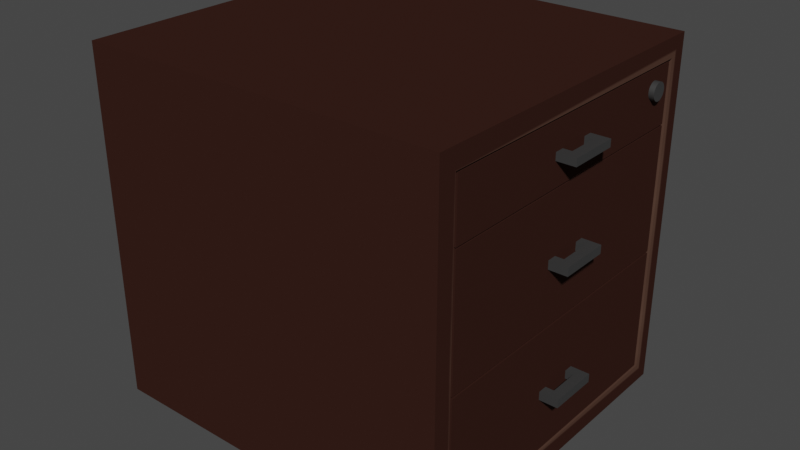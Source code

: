 # Source: Tumba.blend  (saved by Blender 2.93.21; exported with 4.5.12 LTS)
import bpy
from mathutils import Matrix  # noqa: F401  (used for matrix-valued properties, if any)

bpy.ops.wm.read_factory_settings(use_empty=True)
scene = bpy.context.scene
scene.name = 'Scene'

# ---- collections
col_collection = bpy.data.collections.new('Collection'); scene.collection.children.link(col_collection)

# ---- materials (node trees are filled in below, after node groups)
mat_x = bpy.data.materials.new('Материал')
mat_x.use_transparent_shadow = False
mat_001 = bpy.data.materials.new('Материал.001')
mat_001.use_transparent_shadow = False

# ---- node groups
ng_auto_smooth = bpy.data.node_groups.new('Auto Smooth', 'GeometryNodeTree')
_s = ng_auto_smooth.interface.new_socket(name='Geometry', in_out='OUTPUT', socket_type='NodeSocketGeometry')
_s = ng_auto_smooth.interface.new_socket(name='Geometry', in_out='INPUT', socket_type='NodeSocketGeometry')
_s = ng_auto_smooth.interface.new_socket(name='Angle', in_out='INPUT', socket_type='NodeSocketFloat')
_s.subtype = 'ANGLE'
_s.min_value = 0.0
_s.max_value = 3.142
ng_auto_smooth.is_modifier = True
_N = ng_auto_smooth.nodes; _L = ng_auto_smooth.links
n0 = _N.new('NodeGroupOutput'); n0.name = 'Group Output'; n0.location = (480, -100)
n1 = _N.new('NodeGroupInput'); n1.name = 'Group Input'; n1.location = (-420, -300)
n2 = _N.new('NodeGroupInput'); n2.name = 'Group Input.001'; n2.location = (-60, -100)
n3 = _N.new('GeometryNodeSetShadeSmooth'); n3.name = 'Set Shade Smooth'; n3.location = (120, -100)
n3.domain = 'EDGE'
n4 = _N.new('GeometryNodeSetShadeSmooth'); n4.name = 'Set Shade Smooth.001'; n4.location = (300, -100)
n5 = _N.new('GeometryNodeInputMeshEdgeAngle'); n5.name = 'Edge Angle'; n5.location = (-420, -220)
n6 = _N.new('GeometryNodeInputEdgeSmooth'); n6.name = 'Is Edge Smooth'; n6.location = (-60, -160)
n7 = _N.new('GeometryNodeInputShadeSmooth'); n7.name = 'Is Face Smooth'; n7.location = (-240, -340)
n8 = _N.new('FunctionNodeBooleanMath'); n8.name = 'Boolean Math'; n8.location = (-60, -220)
n9 = _N.new('FunctionNodeCompare'); n9.name = 'Compare'; n9.location = (-240, -180)
n9.operation = 'LESS_EQUAL'
_L.new(n5.outputs[0], n9.inputs[0])
_L.new(n4.outputs[0], n0.inputs[0])
_L.new(n1.outputs[1], n9.inputs[1])
_L.new(n9.outputs[0], n8.inputs[0])
_L.new(n7.outputs[0], n8.inputs[1])
_L.new(n2.outputs[0], n3.inputs[0])
_L.new(n6.outputs[0], n3.inputs[1])
_L.new(n3.outputs[0], n4.inputs[0])
_L.new(n8.outputs[0], n3.inputs[2])
n0.is_active_output = True

# ---- material node trees
mat_x.use_nodes = True; mat_x.node_tree.nodes.clear()
_N = mat_x.node_tree.nodes; _L = mat_x.node_tree.links
n0 = _N.new('ShaderNodeOutputMaterial'); n0.name = 'Material Output'; n0.location = (300, 300)
n1 = _N.new('ShaderNodeBsdfDiffuse'); n1.name = 'Диффузный BSDF.001'; n1.location = (-126, -47)
n1.inputs[0].default_value = (0.03889, 0.01525, 0.0111, 1.0)
n2 = _N.new('ShaderNodeMath'); n2.name = 'Математика'; n2.location = (-182, 318)
n2.inputs[2].default_value = 0.0
n3 = _N.new('ShaderNodeBrightContrast'); n3.name = 'Яркость/контраст'; n3.location = (-426, 332)
n3.inputs[1].default_value = 0.1
n3.inputs[2].default_value = 0.1
n4 = _N.new('ShaderNodeTexNoise'); n4.name = 'Текстура шума'; n4.location = (-650, 332)
n4.inputs[2].default_value = 1.8
n4.inputs[3].default_value = 16.0
n4.inputs[8].default_value = 4.6
n5 = _N.new('ShaderNodeMapping'); n5.name = 'Отображение'; n5.location = (-824, 410)
n5.inputs[2].default_value = (0.0, 0.0, 0.3019)
n5.inputs[3].default_value = (1.0, 0.1, 1.0)
n6 = _N.new('ShaderNodeNewGeometry'); n6.name = 'Геометрия'; n6.location = (-670, 87)
n7 = _N.new('ShaderNodeBsdfDiffuse'); n7.name = 'Диффузный BSDF'; n7.location = (-129, 110)
n7.inputs[0].default_value = (0.1727, 0.1006, 0.07242, 1.0)
n8 = _N.new('ShaderNodeValToRGB'); n8.name = 'Градиентная карта'; n8.location = (-455, 168)
while len(n8.color_ramp.elements) > 1: n8.color_ramp.elements.remove(n8.color_ramp.elements[-1])
n8.color_ramp.elements[0].position = 0.5; n8.color_ramp.elements[0].color = (0.0, 0.0, 0.0, 1.0)
_e = n8.color_ramp.elements.new(0.5818); _e.color = (1.0, 1.0, 1.0, 1.0)
n9 = _N.new('ShaderNodeMixShader'); n9.name = 'Микс-шейдер'; n9.location = (71, 295)
n10 = _N.new('ShaderNodeTexCoord'); n10.name = 'Текстурные координаты'; n10.location = (-1078, 421)
_L.new(n7.outputs[0], n9.inputs[1])
_L.new(n1.outputs[0], n9.inputs[2])
_L.new(n2.outputs[0], n9.inputs[0])
_L.new(n3.outputs[0], n2.inputs[0])
_L.new(n8.outputs[0], n2.inputs[1])
_L.new(n6.outputs[7], n8.inputs[0])
_L.new(n4.outputs[1], n3.inputs[0])
_L.new(n5.outputs[0], n4.inputs[0])
_L.new(n9.outputs[0], n0.inputs[0])
_L.new(n10.outputs[2], n5.inputs[0])
n0.is_active_output = True
mat_001.use_nodes = True; mat_001.node_tree.nodes.clear()
_N = mat_001.node_tree.nodes; _L = mat_001.node_tree.links
n0 = _N.new('ShaderNodeBsdfPrincipled'); n0.name = 'Principled BSDF'; n0.location = (10, 300)
n0.distribution = 'GGX'
n0.subsurface_method = 'BURLEY'
n0.inputs[0].default_value = (0.0397, 0.0397, 0.0397, 1.0)
n0.inputs[3].default_value = 1.45
n0.inputs[13].default_value = 0.6273
n0.inputs[27].default_value = (0.0, 0.0, 0.0, 1.0)
n0.inputs[28].default_value = 1.0
n1 = _N.new('ShaderNodeOutputMaterial'); n1.name = 'Material Output'; n1.location = (300, 300)
_L.new(n0.outputs[0], n1.inputs[0])
n1.is_active_output = True

# ---- world
world_world = bpy.data.worlds.new('World'); scene.world = world_world
world_world.use_nodes = True; world_world.node_tree.nodes.clear()
_N = world_world.node_tree.nodes; _L = world_world.node_tree.links
n0 = _N.new('ShaderNodeOutputWorld'); n0.name = 'World Output'; n0.location = (300, 300)
n1 = _N.new('ShaderNodeBackground'); n1.name = 'Background'; n1.location = (10, 300)
n1.inputs[0].default_value = (0.05088, 0.05088, 0.05088, 1.0)
_L.new(n1.outputs[0], n0.inputs[0])
n0.is_active_output = True
world_world.color = (0.05088, 0.05088, 0.05088)
world_world.use_sun_shadow = False
world_world.sun_shadow_jitter_overblur = 0.0

# ---- meshes
me_x = bpy.data.meshes.new('Куб')
me_x.from_pydata([(-0.4885, -0.4218, 0.0003239), (-0.4885, -0.4218, 0.9176), (-0.4885, 0.461, 0.0003239), (-0.4885, 0.461, 0.9176), (0.4673, -0.4218, 0.0003239), (0.4673, -0.4218, 0.9176), (0.4673, 0.461, 0.0003239), (0.4673, 0.461, 0.9176), (-0.4471, -0.3836, 0.04171), (-0.4471, -0.3836, 0.8763), (-0.4471, 0.4228, 0.04171), (-0.4471, 0.4228, 0.8763), (0.4673, -0.375, 0.05101), (0.4673, -0.375, 0.867), (0.4673, 0.4142, 0.05101), (0.4673, 0.4142, 0.867)], [], [(0, 1, 3, 2), (2, 3, 7, 6), (4, 5, 1, 0), (2, 6, 4, 0), (7, 3, 1, 5), (8, 10, 11, 9), (10, 14, 15, 11), (12, 8, 9, 13), (10, 8, 12, 14), (15, 13, 9, 11), (4, 6, 7, 5, 13, 15, 14, 12), (5, 4, 12, 13)])
_uv = me_x.uv_layers.new(name='UVКарта')
_uv.uv.foreach_set('vector', [0.375, 0.0, 0.625, 0.0, 0.625, 0.25, 0.375, 0.25, 0.375, 0.25, 0.625, 0.25, 0.625, 0.5, 0.375, 0.5, 0.375, 0.75, 0.625, 0.75, 0.625, 1.0, 0.375, 1.0, 0.125, 0.5, 0.375, 0.5, 0.375, 0.75, 0.125, 0.75, 0.625, 0.5, 0.875, 0.5, 0.875, 0.75, 0.625, 0.75, 0.375, 0.0, 0.375, 0.25, 0.625, 0.25, 0.625, 0.0, 0.375, 0.25, 0.375, 0.5, 0.625, 0.5, 0.625, 0.25, 0.375, 0.75, 0.375, 1.0, 0.625, 1.0, 0.625, 0.75, 0.125, 0.5, 0.125, 0.75, 0.375, 0.75, 0.375, 0.5, 0.625, 0.5, 0.625, 0.75, 0.875, 0.75, 0.875, 0.5, 0.375, 0.75, 0.375, 0.5, 0.625, 0.5, 0.625, 0.75, 0.625, 0.75, 0.625, 0.5, 0.375, 0.5, 0.375, 0.75, 0.625, 0.75, 0.375, 0.75, 0.375, 0.75, 0.625, 0.75])
me_x.materials.append(mat_x)
me_x.use_remesh_fix_poles = True
me_x.use_remesh_preserve_attributes = False
me_x.use_mirror_x = True
me_x.update()
me_006 = bpy.data.meshes.new('Куб.006')
me_006.from_pydata([(-0.01312, -0.04071, -0.01089), (-0.01312, -0.04071, 0.01089), (-0.01312, 0.04071, -0.01089), (-0.01312, 0.04071, 0.01089), (0.01312, 0.06369, -0.01089), (0.01312, 0.06369, 0.01089), (0.01312, -0.06533, -0.01089), (0.01312, -0.06533, 0.01089), (-0.04872, 0.04071, -0.01089), (-0.04872, 0.04071, 0.01089), (-0.04872, 0.06369, -0.01089), (-0.04872, 0.06369, 0.01089), (-0.04857, -0.04071, -0.01089), (-0.04857, -0.04071, 0.01089), (-0.04857, -0.06533, -0.01089), (-0.04857, -0.06533, 0.01089), (-0.9123, -0.3857, -0.1553), (-0.9123, -0.3857, 0.1687), (-0.9123, 0.386, -0.1553), (-0.9123, 0.386, 0.1687), (-0.03513, -0.3857, -0.1553), (-0.03513, -0.3857, 0.1687), (-0.03513, 0.386, -0.1553), (-0.03513, 0.386, 0.1687), (-0.8922, -0.3523, -0.1413), (-0.8877, -0.3447, 0.1687), (-0.8922, 0.3526, -0.1413), (-0.8877, 0.3451, 0.1687), (-0.05518, -0.3523, -0.1413), (-0.05969, -0.3447, 0.1687), (-0.05518, 0.3526, -0.1413), (-0.05969, 0.3451, 0.1687)], [], [(0, 1, 3, 2), (4, 10, 11, 5), (7, 6, 4, 5), (2, 8, 10, 4, 6, 14, 12, 0), (3, 1, 13, 15, 7, 5, 11, 9), (8, 9, 11, 10), (2, 3, 9, 8), (7, 15, 14, 6), (13, 12, 14, 15), (1, 0, 12, 13), (16, 17, 19, 18), (18, 19, 23, 22), (22, 23, 21, 20), (20, 21, 17, 16), (18, 22, 20, 16), (24, 26, 27, 25), (26, 30, 31, 27), (30, 28, 29, 31), (28, 24, 25, 29), (26, 24, 28, 30), (19, 17, 25, 27), (21, 23, 19, 27, 31, 29, 25, 17)])
me_006.polygons.foreach_set('material_index', [1, 1, 1, 1, 1, 0, 1, 1, 0, 1, 0, 0, 0, 0, 0, 0, 0, 0, 0, 0, 0, 0])
_uv = me_006.uv_layers.new(name='UVКарта')
_uv.uv.foreach_set('vector', [0.375, 0.0, 0.625, 0.0, 0.625, 0.25, 0.375, 0.25, 0.375, 0.5, 0.375, 0.25, 0.625, 0.25, 0.625, 0.5, 0.625, 0.75, 0.375, 0.75, 0.375, 0.5, 0.625, 0.5, 0.125, 0.5, 0.125, 0.5, 0.125, 0.5, 0.375, 0.5, 0.375, 0.75, 0.125, 0.75, 0.125, 0.75, 0.125, 0.75, 0.875, 0.5, 0.875, 0.75, 0.875, 0.75, 0.875, 0.75, 0.625, 0.75, 0.625, 0.5, 0.875, 0.5, 0.875, 0.5, 0.375, 0.25, 0.625, 0.25, 0.625, 0.25, 0.375, 0.25, 0.375, 0.25, 0.625, 0.25, 0.625, 0.25, 0.375, 0.25, 0.625, 0.75, 0.625, 1.0, 0.375, 1.0, 0.375, 0.75, 0.625, 0.0, 0.375, 0.0, 0.375, 0.0, 0.625, 0.0, 0.625, 0.0, 0.375, 0.0, 0.375, 0.0, 0.625, 0.0, 0.375, 0.0, 0.625, 0.0, 0.625, 0.25, 0.375, 0.25, 0.375, 0.25, 0.625, 0.25, 0.625, 0.5, 0.375, 0.5, 0.375, 0.5, 0.625, 0.5, 0.625, 0.75, 0.375, 0.75, 0.375, 0.75, 0.625, 0.75, 0.625, 1.0, 0.375, 1.0, 0.125, 0.5, 0.375, 0.5, 0.375, 0.75, 0.125, 0.75, 0.375, 0.0, 0.375, 0.25, 0.625, 0.25, 0.625, 0.0, 0.375, 0.25, 0.375, 0.5, 0.625, 0.5, 0.625, 0.25, 0.375, 0.5, 0.375, 0.75, 0.625, 0.75, 0.625, 0.5, 0.375, 0.75, 0.375, 1.0, 0.625, 1.0, 0.625, 0.75, 0.125, 0.5, 0.125, 0.75, 0.375, 0.75, 0.375, 0.5, 0.625, 0.25, 0.625, 0.0, 0.625, 0.0, 0.625, 0.25, 0.625, 0.75, 0.625, 0.5, 0.625, 0.25, 0.625, 0.25, 0.625, 0.5, 0.625, 0.75, 0.625, 1.0, 0.625, 1.0])
me_006.materials.append(mat_x)
me_006.materials.append(mat_001)
me_006.use_remesh_fix_poles = True
me_006.use_remesh_preserve_attributes = False
me_006.use_mirror_x = True
me_006.update()
me_008 = bpy.data.meshes.new('Куб.008')
me_008.from_pydata([(-0.01312, -0.04071, -0.01089), (-0.01312, -0.04071, 0.01089), (-0.01312, 0.04071, -0.01089), (-0.01312, 0.04071, 0.01089), (0.01312, 0.06369, -0.01089), (0.01312, 0.06369, 0.01089), (0.01312, -0.06533, -0.01089), (0.01312, -0.06533, 0.01089), (-0.04872, 0.04071, -0.01089), (-0.04872, 0.04071, 0.01089), (-0.04872, 0.06369, -0.01089), (-0.04872, 0.06369, 0.01089), (-0.04857, -0.04071, -0.01089), (-0.04857, -0.04071, 0.01089), (-0.04857, -0.06533, -0.01089), (-0.04857, -0.06533, 0.01089), (-0.9123, -0.3857, -0.1553), (-0.9123, -0.3857, 0.1687), (-0.9123, 0.386, -0.1553), (-0.9123, 0.386, 0.1687), (-0.03513, -0.3857, -0.1553), (-0.03513, -0.3857, 0.1687), (-0.03513, 0.386, -0.1553), (-0.03513, 0.386, 0.1687), (-0.8922, -0.3523, -0.1413), (-0.8877, -0.3447, 0.1687), (-0.8922, 0.3526, -0.1413), (-0.8877, 0.3451, 0.1687), (-0.05518, -0.3523, -0.1413), (-0.05969, -0.3447, 0.1687), (-0.05518, 0.3526, -0.1413), (-0.05969, 0.3451, 0.1687)], [], [(0, 1, 3, 2), (4, 10, 11, 5), (7, 6, 4, 5), (2, 8, 10, 4, 6, 14, 12, 0), (3, 1, 13, 15, 7, 5, 11, 9), (8, 9, 11, 10), (2, 3, 9, 8), (7, 15, 14, 6), (13, 12, 14, 15), (1, 0, 12, 13), (16, 17, 19, 18), (18, 19, 23, 22), (22, 23, 21, 20), (20, 21, 17, 16), (18, 22, 20, 16), (24, 26, 27, 25), (26, 30, 31, 27), (30, 28, 29, 31), (28, 24, 25, 29), (26, 24, 28, 30), (19, 17, 25, 27), (21, 23, 19, 27, 31, 29, 25, 17)])
me_008.polygons.foreach_set('material_index', [1, 1, 1, 1, 1, 0, 1, 1, 0, 1, 0, 0, 0, 0, 0, 0, 0, 0, 0, 0, 0, 0])
_uv = me_008.uv_layers.new(name='UVКарта')
_uv.uv.foreach_set('vector', [0.375, 0.0, 0.625, 0.0, 0.625, 0.25, 0.375, 0.25, 0.375, 0.5, 0.375, 0.25, 0.625, 0.25, 0.625, 0.5, 0.625, 0.75, 0.375, 0.75, 0.375, 0.5, 0.625, 0.5, 0.125, 0.5, 0.125, 0.5, 0.125, 0.5, 0.375, 0.5, 0.375, 0.75, 0.125, 0.75, 0.125, 0.75, 0.125, 0.75, 0.875, 0.5, 0.875, 0.75, 0.875, 0.75, 0.875, 0.75, 0.625, 0.75, 0.625, 0.5, 0.875, 0.5, 0.875, 0.5, 0.375, 0.25, 0.625, 0.25, 0.625, 0.25, 0.375, 0.25, 0.375, 0.25, 0.625, 0.25, 0.625, 0.25, 0.375, 0.25, 0.625, 0.75, 0.625, 1.0, 0.375, 1.0, 0.375, 0.75, 0.625, 0.0, 0.375, 0.0, 0.375, 0.0, 0.625, 0.0, 0.625, 0.0, 0.375, 0.0, 0.375, 0.0, 0.625, 0.0, 0.375, 0.0, 0.625, 0.0, 0.625, 0.25, 0.375, 0.25, 0.375, 0.25, 0.625, 0.25, 0.625, 0.5, 0.375, 0.5, 0.375, 0.5, 0.625, 0.5, 0.625, 0.75, 0.375, 0.75, 0.375, 0.75, 0.625, 0.75, 0.625, 1.0, 0.375, 1.0, 0.125, 0.5, 0.375, 0.5, 0.375, 0.75, 0.125, 0.75, 0.375, 0.0, 0.375, 0.25, 0.625, 0.25, 0.625, 0.0, 0.375, 0.25, 0.375, 0.5, 0.625, 0.5, 0.625, 0.25, 0.375, 0.5, 0.375, 0.75, 0.625, 0.75, 0.625, 0.5, 0.375, 0.75, 0.375, 1.0, 0.625, 1.0, 0.625, 0.75, 0.125, 0.5, 0.125, 0.75, 0.375, 0.75, 0.375, 0.5, 0.625, 0.25, 0.625, 0.0, 0.625, 0.0, 0.625, 0.25, 0.625, 0.75, 0.625, 0.5, 0.625, 0.25, 0.625, 0.25, 0.625, 0.5, 0.625, 0.75, 0.625, 1.0, 0.625, 1.0])
me_008.materials.append(mat_x)
me_008.materials.append(mat_001)
me_008.use_remesh_fix_poles = True
me_008.use_remesh_preserve_attributes = False
me_008.use_mirror_x = True
me_008.update()
me_026 = bpy.data.meshes.new('Куб.026')
me_026.from_pydata([(-0.9123, -0.3857, -0.07118), (-0.9123, -0.3857, 0.07734), (-0.9123, 0.386, -0.07118), (-0.9123, 0.386, 0.07734), (-0.03513, -0.3857, -0.07118), (-0.03513, -0.3857, 0.07734), (-0.03513, 0.386, -0.07118), (-0.03513, 0.386, 0.07734), (-0.8922, -0.3523, -0.06475), (-0.8877, -0.3447, 0.07734), (-0.8922, 0.3526, -0.06475), (-0.8877, 0.3451, 0.07734), (-0.05518, -0.3523, -0.06475), (-0.05969, -0.3447, 0.07734), (-0.05518, 0.3526, -0.06475), (-0.05969, 0.3451, 0.07734), (-0.01312, -0.04071, -0.009572), (-0.01312, -0.04071, 0.009572), (-0.01312, 0.04071, -0.009572), (-0.01312, 0.04071, 0.009572), (0.01312, 0.06369, -0.009572), (0.01312, 0.06369, 0.009572), (0.01312, -0.06533, -0.009572), (0.01312, -0.06533, 0.009572), (-0.04872, 0.04071, -0.009572), (-0.04872, 0.04071, 0.009572), (-0.04872, 0.06369, -0.009572), (-0.04872, 0.06369, 0.009572), (-0.04857, -0.04071, -0.009572), (-0.04857, -0.04071, 0.009572), (-0.04857, -0.06533, -0.009572), (-0.04857, -0.06533, 0.009572)], [], [(0, 1, 3, 2), (2, 3, 7, 6), (6, 7, 5, 4), (4, 5, 1, 0), (2, 6, 4, 0), (8, 10, 11, 9), (10, 14, 15, 11), (14, 12, 13, 15), (12, 8, 9, 13), (10, 8, 12, 14), (3, 1, 9, 11), (16, 17, 19, 18), (5, 7, 3, 11, 15, 13, 9, 1), (22, 30, 28, 16, 18, 24, 26, 20), (17, 29, 31, 23, 21, 27, 25, 19), (20, 21, 23, 22), (20, 26, 27, 21), (24, 25, 27, 26), (18, 19, 25, 24), (23, 31, 30, 22), (29, 28, 30, 31), (17, 16, 28, 29)])
me_026.polygons.foreach_set('material_index', [0, 0, 0, 0, 0, 0, 0, 0, 0, 0, 0, 1, 0, 1, 1, 1, 1, 0, 1, 1, 0, 1])
_uv = me_026.uv_layers.new(name='UVКарта')
_uv.uv.foreach_set('vector', [0.375, 0.0, 0.625, 0.0, 0.625, 0.25, 0.375, 0.25, 0.375, 0.25, 0.625, 0.25, 0.625, 0.5, 0.375, 0.5, 0.375, 0.5, 0.625, 0.5, 0.625, 0.75, 0.375, 0.75, 0.375, 0.75, 0.625, 0.75, 0.625, 1.0, 0.375, 1.0, 0.125, 0.5, 0.375, 0.5, 0.375, 0.75, 0.125, 0.75, 0.375, 0.0, 0.375, 0.25, 0.625, 0.25, 0.625, 0.0, 0.375, 0.25, 0.375, 0.5, 0.625, 0.5, 0.625, 0.25, 0.375, 0.5, 0.375, 0.75, 0.625, 0.75, 0.625, 0.5, 0.375, 0.75, 0.375, 1.0, 0.625, 1.0, 0.625, 0.75, 0.125, 0.5, 0.125, 0.75, 0.375, 0.75, 0.375, 0.5, 0.625, 0.25, 0.625, 0.0, 0.625, 0.0, 0.625, 0.25, 0.375, 0.0, 0.625, 0.0, 0.625, 0.25, 0.375, 0.25, 0.625, 0.75, 0.625, 0.5, 0.625, 0.25, 0.625, 0.25, 0.625, 0.5, 0.625, 0.75, 0.625, 1.0, 0.625, 1.0, 0.375, 0.75, 0.125, 0.75, 0.125, 0.75, 0.125, 0.75, 0.125, 0.5, 0.125, 0.5, 0.125, 0.5, 0.375, 0.5, 0.875, 0.75, 0.875, 0.75, 0.875, 0.75, 0.625, 0.75, 0.625, 0.5, 0.875, 0.5, 0.875, 0.5, 0.875, 0.5, 0.375, 0.5, 0.625, 0.5, 0.625, 0.75, 0.375, 0.75, 0.375, 0.5, 0.375, 0.25, 0.625, 0.25, 0.625, 0.5, 0.375, 0.25, 0.625, 0.25, 0.625, 0.25, 0.375, 0.25, 0.375, 0.25, 0.625, 0.25, 0.625, 0.25, 0.375, 0.25, 0.625, 0.75, 0.625, 1.0, 0.375, 1.0, 0.375, 0.75, 0.625, 0.0, 0.375, 0.0, 0.375, 0.0, 0.625, 0.0, 0.625, 0.0, 0.375, 0.0, 0.375, 0.0, 0.625, 0.0])
me_026.materials.append(mat_x)
me_026.materials.append(mat_001)
me_026.use_remesh_fix_poles = True
me_026.use_remesh_preserve_attributes = False
me_026.use_mirror_x = True
me_026.update()
me_012 = bpy.data.meshes.new('Цилиндр.012')
me_012.from_pydata([(-0.02265, 0.02265, -1.71e-09), (0.02265, 0.02265, 1.71e-09), (-0.02265, 0.02216, -0.00471), (0.02265, 0.02216, -0.00471), (-0.02265, 0.0207, -0.009214), (0.02265, 0.0207, -0.009214), (-0.02265, 0.01833, -0.01332), (0.02265, 0.01833, -0.01332), (-0.02265, 0.01516, -0.01684), (0.02265, 0.01516, -0.01684), (-0.02265, 0.01133, -0.01962), (0.02265, 0.01133, -0.01962), (-0.02265, 0.007, -0.02155), (0.02265, 0.007, -0.02155), (-0.02265, 0.002368, -0.02253), (0.02265, 0.002368, -0.02253), (-0.02265, -0.002368, -0.02253), (0.02265, -0.002368, -0.02253), (-0.02265, -0.007, -0.02155), (0.02265, -0.007, -0.02155), (-0.02265, -0.01133, -0.01962), (0.02265, -0.01133, -0.01962), (-0.02265, -0.01516, -0.01684), (0.02265, -0.01516, -0.01684), (-0.02265, -0.01833, -0.01332), (0.02265, -0.01833, -0.01332), (-0.02265, -0.0207, -0.009214), (0.02265, -0.0207, -0.009214), (-0.02265, -0.02216, -0.00471), (0.02265, -0.02216, -0.00471), (-0.02265, -0.02265, 2.701e-10), (0.02265, -0.02265, 3.691e-09), (-0.02265, -0.02216, 0.00471), (0.02265, -0.02216, 0.00471), (-0.02265, -0.0207, 0.009214), (0.02265, -0.0207, 0.009214), (-0.02265, -0.01833, 0.01332), (0.02265, -0.01833, 0.01332), (-0.02265, -0.01516, 0.01684), (0.02265, -0.01516, 0.01684), (-0.02265, -0.01133, 0.01962), (0.02265, -0.01133, 0.01962), (-0.02265, -0.007, 0.02155), (0.02265, -0.007, 0.02155), (-0.02265, -0.002368, 0.02253), (0.02265, -0.002368, 0.02253), (-0.02265, 0.002368, 0.02253), (0.02265, 0.002368, 0.02253), (-0.02265, 0.007, 0.02155), (0.02265, 0.007, 0.02155), (-0.02265, 0.01133, 0.01962), (0.02265, 0.01133, 0.01962), (-0.02265, 0.01516, 0.01684), (0.02265, 0.01516, 0.01684), (-0.02265, 0.01833, 0.01332), (0.02265, 0.01833, 0.01332), (-0.02265, 0.0207, 0.009214), (0.02265, 0.0207, 0.009214), (-0.02265, 0.02216, 0.00471), (0.02265, 0.02216, 0.00471)], [], [(0, 1, 3, 2), (2, 3, 5, 4), (4, 5, 7, 6), (6, 7, 9, 8), (8, 9, 11, 10), (10, 11, 13, 12), (12, 13, 15, 14), (14, 15, 17, 16), (16, 17, 19, 18), (18, 19, 21, 20), (20, 21, 23, 22), (22, 23, 25, 24), (24, 25, 27, 26), (26, 27, 29, 28), (28, 29, 31, 30), (30, 31, 33, 32), (32, 33, 35, 34), (34, 35, 37, 36), (36, 37, 39, 38), (38, 39, 41, 40), (40, 41, 43, 42), (42, 43, 45, 44), (44, 45, 47, 46), (46, 47, 49, 48), (48, 49, 51, 50), (50, 51, 53, 52), (52, 53, 55, 54), (54, 55, 57, 56), (3, 1, 59, 57, 55, 53, 51, 49, 47, 45, 43, 41, 39, 37, 35, 33, 31, 29, 27, 25, 23, 21, 19, 17, 15, 13, 11, 9, 7, 5), (56, 57, 59, 58), (58, 59, 1, 0), (0, 2, 4, 6, 8, 10, 12, 14, 16, 18, 20, 22, 24, 26, 28, 30, 32, 34, 36, 38, 40, 42, 44, 46, 48, 50, 52, 54, 56, 58)])
me_012.polygons.foreach_set('use_smooth', [True] * 32)
_uv = me_012.uv_layers.new(name='UVКарта')
_uv.uv.foreach_set('vector', [1.0, 0.5, 1.0, 1.0, 0.9667, 1.0, 0.9667, 0.5, 0.9667, 0.5, 0.9667, 1.0, 0.9333, 1.0, 0.9333, 0.5, 0.9333, 0.5, 0.9333, 1.0, 0.9, 1.0, 0.9, 0.5, 0.9, 0.5, 0.9, 1.0, 0.8667, 1.0, 0.8667, 0.5, 0.8667, 0.5, 0.8667, 1.0, 0.8333, 1.0, 0.8333, 0.5, 0.8333, 0.5, 0.8333, 1.0, 0.8, 1.0, 0.8, 0.5, 0.8, 0.5, 0.8, 1.0, 0.7667, 1.0, 0.7667, 0.5, 0.7667, 0.5, 0.7667, 1.0, 0.7333, 1.0, 0.7333, 0.5, 0.7333, 0.5, 0.7333, 1.0, 0.7, 1.0, 0.7, 0.5, 0.7, 0.5, 0.7, 1.0, 0.6667, 1.0, 0.6667, 0.5, 0.6667, 0.5, 0.6667, 1.0, 0.6333, 1.0, 0.6333, 0.5, 0.6333, 0.5, 0.6333, 1.0, 0.6, 1.0, 0.6, 0.5, 0.6, 0.5, 0.6, 1.0, 0.5667, 1.0, 0.5667, 0.5, 0.5667, 0.5, 0.5667, 1.0, 0.5333, 1.0, 0.5333, 0.5, 0.5333, 0.5, 0.5333, 1.0, 0.5, 1.0, 0.5, 0.5, 0.5, 0.5, 0.5, 1.0, 0.4667, 1.0, 0.4667, 0.5, 0.4667, 0.5, 0.4667, 1.0, 0.4333, 1.0, 0.4333, 0.5, 0.4333, 0.5, 0.4333, 1.0, 0.4, 1.0, 0.4, 0.5, 0.4, 0.5, 0.4, 1.0, 0.3667, 1.0, 0.3667, 0.5, 0.3667, 0.5, 0.3667, 1.0, 0.3333, 1.0, 0.3333, 0.5, 0.3333, 0.5, 0.3333, 1.0, 0.3, 1.0, 0.3, 0.5, 0.3, 0.5, 0.3, 1.0, 0.2667, 1.0, 0.2667, 0.5, 0.2667, 0.5, 0.2667, 1.0, 0.2333, 1.0, 0.2333, 0.5, 0.2333, 0.5, 0.2333, 1.0, 0.2, 1.0, 0.2, 0.5, 0.2, 0.5, 0.2, 1.0, 0.1667, 1.0, 0.1667, 0.5, 0.1667, 0.5, 0.1667, 1.0, 0.1333, 1.0, 0.1333, 0.5, 0.1333, 0.5, 0.1333, 1.0, 0.1, 1.0, 0.1, 0.5, 0.1, 0.5, 0.1, 1.0, 0.06667, 1.0, 0.06667, 0.5, 0.2999, 0.4848, 0.25, 0.49, 0.2001, 0.4848, 0.1524, 0.4693, 0.1089, 0.4442, 0.07165, 0.4106, 0.04215, 0.37, 0.02175, 0.3242, 0.01131, 0.2751, 0.01131, 0.2249, 0.02175, 0.1758, 0.04215, 0.13, 0.07165, 0.08941, 0.1089, 0.05584, 0.1524, 0.03075, 0.2001, 0.01524, 0.25, 0.01, 0.2999, 0.01524, 0.3476, 0.03075, 0.3911, 0.05584, 0.4284, 0.08941, 0.4578, 0.13, 0.4783, 0.1758, 0.4887, 0.2249, 0.4887, 0.2751, 0.4783, 0.3242, 0.4578, 0.37, 0.4284, 0.4106, 0.3911, 0.4442, 0.3476, 0.4693, 0.06667, 0.5, 0.06667, 1.0, 0.03333, 1.0, 0.03333, 0.5, 0.03333, 0.5, 0.03333, 1.0, -3.651e-07, 1.0, -3.651e-07, 0.5, 0.75, 0.49, 0.7999, 0.4848, 0.8476, 0.4693, 0.8911, 0.4442, 0.9284, 0.4106, 0.9578, 0.37, 0.9783, 0.3242, 0.9887, 0.2751, 0.9887, 0.2249, 0.9783, 0.1758, 0.9578, 0.13, 0.9284, 0.08941, 0.8911, 0.05584, 0.8476, 0.03075, 0.7999, 0.01524, 0.75, 0.01, 0.7001, 0.01524, 0.6524, 0.03075, 0.6089, 0.05584, 0.5716, 0.08941, 0.5422, 0.13, 0.5217, 0.1758, 0.5113, 0.2249, 0.5113, 0.2751, 0.5217, 0.3242, 0.5422, 0.37, 0.5716, 0.4106, 0.6089, 0.4442, 0.6524, 0.4693, 0.7001, 0.4848])
me_012.materials.append(mat_001)
me_012.use_remesh_fix_poles = True
me_012.use_remesh_preserve_attributes = False
me_012.use_mirror_x = True
me_012.update()

# ---- objects
ob_x = bpy.data.objects.new('Куб', me_x)
ob_003 = bpy.data.objects.new('Куб.003', me_006)
ob_004 = bpy.data.objects.new('Куб.004', me_008)
ob_023 = bpy.data.objects.new('Куб.023', me_026)
ob_002 = bpy.data.objects.new('Цилиндр.002', me_012)

# ---- transforms, parenting, visibility, modifiers, constraints
ob_x.location = (0.0, 0.0, 0.0)
ob_x.lineart.crease_threshold = 0.0
ob_x.use_mesh_mirror_x = True
ob_003.location = (0.501, 0.01837, 0.5411)
ob_003.lineart.crease_threshold = 0.0
ob_003.use_mesh_mirror_x = True
ob_004.location = (0.501, 0.01837, 0.2121)
ob_004.lineart.crease_threshold = 0.0
ob_004.use_mesh_mirror_x = True
ob_023.location = (0.501, 0.01837, 0.7847)
ob_023.lineart.crease_threshold = 0.0
ob_023.use_mesh_mirror_x = True
ob_002.location = (0.4569, 0.3431, 0.8116)
ob_002.lineart.crease_threshold = 0.0
ob_002.use_mesh_mirror_x = True
_m = ob_002.modifiers.new('Auto Smooth', 'NODES')
_m.node_group = ng_auto_smooth
_gi = [s.identifier for s in ng_auto_smooth.interface.items_tree if s.item_type == 'SOCKET' and s.in_out == 'INPUT']
_m[_gi[1]] = 0.5236  # Angle

# ---- collection membership
col_collection.objects.link(ob_x)
col_collection.objects.link(ob_003)
col_collection.objects.link(ob_004)
col_collection.objects.link(ob_023)
col_collection.objects.link(ob_002)

# ---- scene / render settings (as saved in the file)
scene.frame_start = 1; scene.frame_end = 250; scene.frame_set(182)
scene.render.engine = 'BLENDER_EEVEE_NEXT'
scene.cycles.use_denoising = False
scene.cycles.samples = 128
scene.cycles.sampling_pattern = 'TABULATED_SOBOL'
scene.cycles.use_adaptive_sampling = False
scene.cycles.use_light_tree = False
scene.view_settings.view_transform = 'Filmic'
bpy.context.view_layer.update()

# ---- added for rendering (the .blend has no active camera and no usable light): camera, sun
cam_auto = bpy.data.cameras.new('AutoCamera')
cam_auto.lens = 50.0
cam_auto.sensor_width = 36.0
cam_auto.clip_end = 1000.0
ob_auto_camera = bpy.data.objects.new('AutoCamera', cam_auto)
scene.collection.objects.link(ob_auto_camera)
ob_auto_camera.location = (1.51222, -1.77967, 1.65851)
ob_auto_camera.rotation_euler = (1.09748, -7.21219e-08, 0.694738)
scene.camera = ob_auto_camera
light_auto_sun = bpy.data.lights.new('AutoSun', 'SUN')
light_auto_sun.energy = 3.0
light_auto_sun.angle = 0.0523599
ob_auto_sun = bpy.data.objects.new('AutoSun', light_auto_sun)
scene.collection.objects.link(ob_auto_sun)
ob_auto_sun.rotation_euler = (0.872665, 0.174533, 0.523599)
bpy.context.view_layer.update()
